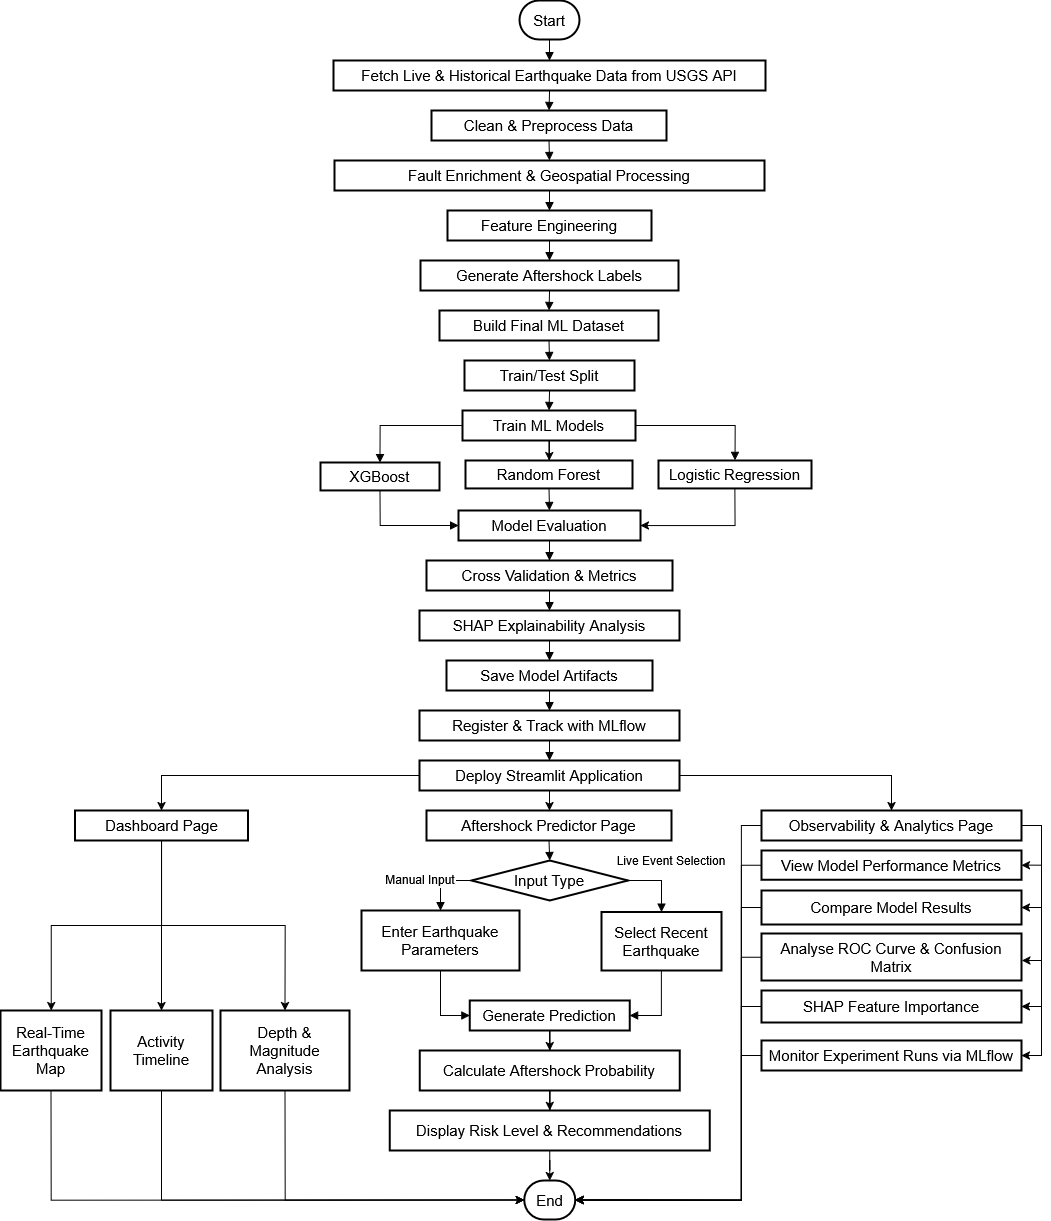

The diagram above was exported from draw.io. Its source (the exported page's mxGraphModel, read from the mxfile embedded in the PNG):
<mxGraphModel dx="2394" dy="1360" grid="1" gridSize="10" guides="1" tooltips="1" connect="1" arrows="1" fold="1" page="1" pageScale="1" pageWidth="1169" pageHeight="827" math="0" shadow="0">
  <root>
    <mxCell id="0" />
    <mxCell id="1" parent="0" />
    <mxCell id="2" parent="1" style="rounded=1;whiteSpace=wrap;arcSize=50;strokeWidth=2;fontSize=15;" value="Start" vertex="1">
      <mxGeometry height="39" width="60" x="2949" y="890" as="geometry" />
    </mxCell>
    <mxCell id="3" parent="1" style="whiteSpace=wrap;strokeWidth=2;fontSize=15;" value="Fetch Live &amp; Historical Earthquake Data from USGS API" vertex="1">
      <mxGeometry height="30" width="432" x="2763" y="950" as="geometry" />
    </mxCell>
    <mxCell id="4" parent="1" style="whiteSpace=wrap;strokeWidth=2;fontSize=15;" value="Clean &amp; Preprocess Data" vertex="1">
      <mxGeometry height="30" width="235" x="2861" y="1000" as="geometry" />
    </mxCell>
    <mxCell id="5" parent="1" style="whiteSpace=wrap;strokeWidth=2;fontSize=15;" value="Fault Enrichment &amp; Geospatial Processing" vertex="1">
      <mxGeometry height="30" width="430" x="2764" y="1050" as="geometry" />
    </mxCell>
    <mxCell id="6" parent="1" style="whiteSpace=wrap;strokeWidth=2;fontSize=15;" value="Feature Engineering" vertex="1">
      <mxGeometry height="30" width="204" x="2877" y="1100" as="geometry" />
    </mxCell>
    <mxCell id="7" parent="1" style="whiteSpace=wrap;strokeWidth=2;fontSize=15;" value="Generate Aftershock Labels" vertex="1">
      <mxGeometry height="30" width="258" x="2850" y="1150" as="geometry" />
    </mxCell>
    <mxCell id="8" parent="1" style="whiteSpace=wrap;strokeWidth=2;fontSize=15;" value="Build Final ML Dataset" vertex="1">
      <mxGeometry height="30" width="219" x="2869" y="1200" as="geometry" />
    </mxCell>
    <mxCell id="9" parent="1" style="whiteSpace=wrap;strokeWidth=2;fontSize=15;" value="Train/Test Split" vertex="1">
      <mxGeometry height="30" width="170" x="2894" y="1250" as="geometry" />
    </mxCell>
    <mxCell id="10" edge="1" parent="1" source="11" style="edgeStyle=orthogonalEdgeStyle;rounded=0;orthogonalLoop=1;jettySize=auto;html=1;" target="83">
      <mxGeometry relative="1" as="geometry" />
    </mxCell>
    <mxCell id="11" parent="1" style="whiteSpace=wrap;strokeWidth=2;fontSize=15;" value="Train ML Models" vertex="1">
      <mxGeometry height="30" width="173" x="2892" y="1300" as="geometry" />
    </mxCell>
    <mxCell id="12" edge="1" parent="1" source="84" style="edgeStyle=orthogonalEdgeStyle;rounded=0;orthogonalLoop=1;jettySize=auto;html=1;exitX=0.5;exitY=1;exitDx=0;exitDy=0;entryX=1;entryY=0.5;entryDx=0;entryDy=0;" target="13">
      <mxGeometry relative="1" as="geometry" />
    </mxCell>
    <mxCell id="13" parent="1" style="whiteSpace=wrap;strokeWidth=2;fontSize=15;" value="Model Evaluation" vertex="1">
      <mxGeometry height="30" width="182" x="2888" y="1400" as="geometry" />
    </mxCell>
    <mxCell id="14" parent="1" style="whiteSpace=wrap;strokeWidth=2;fontSize=15;" value="Cross Validation &amp; Metrics" vertex="1">
      <mxGeometry height="30" width="246" x="2856" y="1450" as="geometry" />
    </mxCell>
    <mxCell id="15" parent="1" style="whiteSpace=wrap;strokeWidth=2;fontSize=15;" value="SHAP Explainability Analysis" vertex="1">
      <mxGeometry height="30" width="260" x="2849" y="1500" as="geometry" />
    </mxCell>
    <mxCell id="16" parent="1" style="whiteSpace=wrap;strokeWidth=2;fontSize=15;" value="Save Model Artifacts" vertex="1">
      <mxGeometry height="30" width="206" x="2876" y="1550" as="geometry" />
    </mxCell>
    <mxCell id="17" parent="1" style="whiteSpace=wrap;strokeWidth=2;fontSize=15;" value="Register &amp; Track with MLflow" vertex="1">
      <mxGeometry height="30" width="260" x="2849" y="1600" as="geometry" />
    </mxCell>
    <mxCell id="18" edge="1" parent="1" source="21" style="edgeStyle=orthogonalEdgeStyle;rounded=0;orthogonalLoop=1;jettySize=auto;html=1;" target="43">
      <mxGeometry relative="1" as="geometry" />
    </mxCell>
    <mxCell id="19" edge="1" parent="1" source="21" style="edgeStyle=orthogonalEdgeStyle;rounded=0;orthogonalLoop=1;jettySize=auto;html=1;" target="49" value=" ">
      <mxGeometry relative="1" as="geometry" />
    </mxCell>
    <mxCell id="20" edge="1" parent="1" source="21" style="edgeStyle=orthogonalEdgeStyle;rounded=0;orthogonalLoop=1;jettySize=auto;html=1;" target="42">
      <mxGeometry relative="1" as="geometry" />
    </mxCell>
    <mxCell id="21" parent="1" style="whiteSpace=wrap;strokeWidth=2;fontSize=15;" value="Deploy Streamlit Application" vertex="1">
      <mxGeometry height="30" width="260" x="2849" y="1650" as="geometry" />
    </mxCell>
    <mxCell id="22" edge="1" parent="1" source="2" style="curved=1;startArrow=none;endArrow=block;exitX=0.5;exitY=1;entryX=0.5;entryY=0;rounded=0;fontSize=15;" target="3" value="">
      <mxGeometry relative="1" as="geometry">
        <Array as="points" />
      </mxGeometry>
    </mxCell>
    <mxCell id="23" edge="1" parent="1" source="3" style="curved=1;startArrow=none;endArrow=block;exitX=0.5;exitY=1;entryX=0.5;entryY=0;rounded=0;fontSize=15;" target="4" value="">
      <mxGeometry relative="1" as="geometry">
        <Array as="points" />
      </mxGeometry>
    </mxCell>
    <mxCell id="24" edge="1" parent="1" source="4" style="curved=1;startArrow=none;endArrow=block;exitX=0.5;exitY=1;entryX=0.5;entryY=0;rounded=0;fontSize=15;" target="5" value="">
      <mxGeometry relative="1" as="geometry">
        <Array as="points" />
      </mxGeometry>
    </mxCell>
    <mxCell id="25" edge="1" parent="1" source="5" style="curved=1;startArrow=none;endArrow=block;exitX=0.5;exitY=1;entryX=0.5;entryY=0;rounded=0;fontSize=15;" target="6" value="">
      <mxGeometry relative="1" as="geometry">
        <Array as="points" />
      </mxGeometry>
    </mxCell>
    <mxCell id="26" edge="1" parent="1" source="6" style="curved=1;startArrow=none;endArrow=block;exitX=0.5;exitY=1;entryX=0.5;entryY=0;rounded=0;fontSize=15;" target="7" value="">
      <mxGeometry relative="1" as="geometry">
        <Array as="points" />
      </mxGeometry>
    </mxCell>
    <mxCell id="27" edge="1" parent="1" source="7" style="curved=1;startArrow=none;endArrow=block;exitX=0.5;exitY=1;entryX=0.5;entryY=0;rounded=0;fontSize=15;" target="8" value="">
      <mxGeometry relative="1" as="geometry">
        <Array as="points" />
      </mxGeometry>
    </mxCell>
    <mxCell id="28" edge="1" parent="1" source="8" style="curved=1;startArrow=none;endArrow=block;exitX=0.5;exitY=1;entryX=0.5;entryY=0;rounded=0;fontSize=15;" target="9" value="">
      <mxGeometry relative="1" as="geometry">
        <Array as="points" />
      </mxGeometry>
    </mxCell>
    <mxCell id="29" edge="1" parent="1" source="9" style="curved=1;startArrow=none;endArrow=block;exitX=0.5;exitY=1;entryX=0.5;entryY=0;rounded=0;fontSize=15;" target="11" value="">
      <mxGeometry relative="1" as="geometry">
        <Array as="points" />
      </mxGeometry>
    </mxCell>
    <mxCell id="30" edge="1" parent="1" source="11" style="startArrow=none;endArrow=block;exitX=0;exitY=0.5;entryX=0.5;entryY=0;rounded=0;fontSize=15;exitDx=0;exitDy=0;edgeStyle=orthogonalEdgeStyle;" target="82" value="">
      <mxGeometry relative="1" as="geometry" />
    </mxCell>
    <mxCell id="31" edge="1" parent="1" source="11" style="startArrow=none;endArrow=block;exitX=1;exitY=0.5;entryX=0.5;entryY=0;rounded=0;fontSize=15;exitDx=0;exitDy=0;exitPerimeter=0;edgeStyle=orthogonalEdgeStyle;" target="84" value="">
      <mxGeometry relative="1" as="geometry" />
    </mxCell>
    <mxCell id="32" edge="1" parent="1" source="82" style="startArrow=none;endArrow=block;exitX=0.5;exitY=1;entryX=0;entryY=0.5;rounded=0;fontSize=15;entryDx=0;entryDy=0;edgeStyle=orthogonalEdgeStyle;" target="13" value="">
      <mxGeometry relative="1" as="geometry" />
    </mxCell>
    <mxCell id="33" edge="1" parent="1" source="83" style="startArrow=none;endArrow=block;exitX=0.5;exitY=1;entryX=0.5;entryY=0;rounded=0;fontSize=15;entryDx=0;entryDy=0;" target="13" value="">
      <mxGeometry relative="1" as="geometry" />
    </mxCell>
    <mxCell id="34" edge="1" parent="1" source="13" style="curved=1;startArrow=none;endArrow=block;exitX=0.5;exitY=1;entryX=0.5;entryY=0;rounded=0;fontSize=15;" target="14" value="">
      <mxGeometry relative="1" as="geometry">
        <Array as="points" />
      </mxGeometry>
    </mxCell>
    <mxCell id="35" edge="1" parent="1" source="14" style="curved=1;startArrow=none;endArrow=block;exitX=0.5;exitY=1;entryX=0.5;entryY=0;rounded=0;fontSize=15;" target="15" value="">
      <mxGeometry relative="1" as="geometry">
        <Array as="points" />
      </mxGeometry>
    </mxCell>
    <mxCell id="36" edge="1" parent="1" source="15" style="curved=1;startArrow=none;endArrow=block;exitX=0.5;exitY=1;entryX=0.5;entryY=0;rounded=0;fontSize=15;" target="16" value="">
      <mxGeometry relative="1" as="geometry">
        <Array as="points" />
      </mxGeometry>
    </mxCell>
    <mxCell id="37" edge="1" parent="1" source="16" style="curved=1;startArrow=none;endArrow=block;exitX=0.5;exitY=1;entryX=0.5;entryY=0;rounded=0;fontSize=15;" target="17" value="">
      <mxGeometry relative="1" as="geometry">
        <Array as="points" />
      </mxGeometry>
    </mxCell>
    <mxCell id="38" edge="1" parent="1" source="17" style="curved=1;startArrow=none;endArrow=block;exitX=0.5;exitY=1;entryX=0.5;entryY=0;rounded=0;fontSize=15;" target="21" value="">
      <mxGeometry relative="1" as="geometry">
        <Array as="points" />
      </mxGeometry>
    </mxCell>
    <mxCell id="39" edge="1" parent="1" source="42" style="edgeStyle=orthogonalEdgeStyle;rounded=0;orthogonalLoop=1;jettySize=auto;html=1;" target="53">
      <mxGeometry relative="1" as="geometry" />
    </mxCell>
    <mxCell id="40" edge="1" parent="1" source="42" style="edgeStyle=orthogonalEdgeStyle;rounded=0;orthogonalLoop=1;jettySize=auto;html=1;entryX=0.5;entryY=0;entryDx=0;entryDy=0;" target="55">
      <mxGeometry relative="1" as="geometry" />
    </mxCell>
    <mxCell id="41" edge="1" parent="1" source="42" style="edgeStyle=orthogonalEdgeStyle;rounded=0;orthogonalLoop=1;jettySize=auto;html=1;" target="51">
      <mxGeometry relative="1" as="geometry" />
    </mxCell>
    <mxCell id="42" parent="1" style="whiteSpace=wrap;strokeWidth=2;fontSize=15;" value="Dashboard Page" vertex="1">
      <mxGeometry height="30" width="173" x="2504.5" y="1700" as="geometry" />
    </mxCell>
    <mxCell id="43" parent="1" style="whiteSpace=wrap;strokeWidth=2;fontSize=15;" value="Aftershock Predictor Page" vertex="1">
      <mxGeometry height="30" width="245" x="2856" y="1700" as="geometry" />
    </mxCell>
    <mxCell id="44" edge="1" parent="1" source="49" style="edgeStyle=orthogonalEdgeStyle;rounded=0;orthogonalLoop=1;jettySize=auto;html=1;entryX=1;entryY=0.5;entryDx=0;entryDy=0;" target="66">
      <mxGeometry relative="1" as="geometry">
        <Array as="points">
          <mxPoint x="3471" y="1715" />
          <mxPoint x="3471" y="1755" />
        </Array>
      </mxGeometry>
    </mxCell>
    <mxCell id="45" edge="1" parent="1" source="49" style="edgeStyle=orthogonalEdgeStyle;rounded=0;orthogonalLoop=1;jettySize=auto;html=1;entryX=1;entryY=0.5;entryDx=0;entryDy=0;exitX=1;exitY=0.5;exitDx=0;exitDy=0;" target="68">
      <mxGeometry relative="1" as="geometry" />
    </mxCell>
    <mxCell id="46" edge="1" parent="1" source="49" style="edgeStyle=orthogonalEdgeStyle;rounded=0;orthogonalLoop=1;jettySize=auto;html=1;entryX=1;entryY=0.5;entryDx=0;entryDy=0;exitX=1;exitY=0.5;exitDx=0;exitDy=0;" target="72">
      <mxGeometry relative="1" as="geometry" />
    </mxCell>
    <mxCell id="47" edge="1" parent="1" source="49" style="edgeStyle=orthogonalEdgeStyle;rounded=0;orthogonalLoop=1;jettySize=auto;html=1;entryX=1;entryY=0.5;entryDx=0;entryDy=0;exitX=1;exitY=0.5;exitDx=0;exitDy=0;" target="74">
      <mxGeometry relative="1" as="geometry" />
    </mxCell>
    <mxCell id="48" edge="1" parent="1" source="49" style="edgeStyle=orthogonalEdgeStyle;rounded=0;orthogonalLoop=1;jettySize=auto;html=1;entryX=1;entryY=0.5;entryDx=0;entryDy=0;" target="75">
      <mxGeometry relative="1" as="geometry">
        <Array as="points">
          <mxPoint x="3171" y="1715" />
          <mxPoint x="3171" y="2090" />
        </Array>
      </mxGeometry>
    </mxCell>
    <mxCell id="49" parent="1" style="whiteSpace=wrap;strokeWidth=2;fontSize=15;" value="Observability &amp; Analytics Page" vertex="1">
      <mxGeometry height="30" width="260" x="3191" y="1700" as="geometry" />
    </mxCell>
    <mxCell id="50" edge="1" parent="1" source="51" style="edgeStyle=orthogonalEdgeStyle;rounded=0;orthogonalLoop=1;jettySize=auto;html=1;entryX=0;entryY=0.5;entryDx=0;entryDy=0;exitX=0.5;exitY=1;exitDx=0;exitDy=0;" target="75">
      <mxGeometry relative="1" as="geometry" />
    </mxCell>
    <mxCell id="51" parent="1" style="whiteSpace=wrap;strokeWidth=2;fontSize=15;" value="Real-Time Earthquake Map" vertex="1">
      <mxGeometry height="80" width="101" x="2430" y="1900" as="geometry" />
    </mxCell>
    <mxCell id="52" edge="1" parent="1" source="53" style="edgeStyle=orthogonalEdgeStyle;rounded=0;orthogonalLoop=1;jettySize=auto;html=1;entryX=0;entryY=0.5;entryDx=0;entryDy=0;exitX=0.5;exitY=1;exitDx=0;exitDy=0;" target="75">
      <mxGeometry relative="1" as="geometry" />
    </mxCell>
    <mxCell id="53" parent="1" style="whiteSpace=wrap;strokeWidth=2;fontSize=15;" value="Activity Timeline" vertex="1">
      <mxGeometry height="80" width="102" x="2540" y="1900" as="geometry" />
    </mxCell>
    <mxCell id="54" edge="1" parent="1" source="55" style="edgeStyle=orthogonalEdgeStyle;rounded=0;orthogonalLoop=1;jettySize=auto;html=1;entryX=0;entryY=0.5;entryDx=0;entryDy=0;exitX=0.5;exitY=1;exitDx=0;exitDy=0;" target="75">
      <mxGeometry relative="1" as="geometry">
        <Array as="points">
          <mxPoint x="2715" y="2090" />
        </Array>
      </mxGeometry>
    </mxCell>
    <mxCell id="55" parent="1" style="whiteSpace=wrap;strokeWidth=2;fontSize=15;" value="Depth &amp; Magnitude Analysis" vertex="1">
      <mxGeometry height="80" width="129" x="2650" y="1900" as="geometry" />
    </mxCell>
    <mxCell id="56" parent="1" style="rhombus;strokeWidth=2;whiteSpace=wrap;fontSize=15;" value="Input Type" vertex="1">
      <mxGeometry height="40" width="156.5" x="2901" y="1750" as="geometry" />
    </mxCell>
    <mxCell id="57" parent="1" style="whiteSpace=wrap;strokeWidth=2;fontSize=15;" value="Enter Earthquake Parameters" vertex="1">
      <mxGeometry height="60" width="158" x="2791" y="1800" as="geometry" />
    </mxCell>
    <mxCell id="58" parent="1" style="whiteSpace=wrap;strokeWidth=2;fontSize=15;" value="Select Recent Earthquake" vertex="1">
      <mxGeometry height="58.5" width="120" x="3031" y="1801.5" as="geometry" />
    </mxCell>
    <mxCell id="59" edge="1" parent="1" source="60" style="edgeStyle=orthogonalEdgeStyle;rounded=0;orthogonalLoop=1;jettySize=auto;html=1;" target="62">
      <mxGeometry relative="1" as="geometry" />
    </mxCell>
    <mxCell id="60" parent="1" style="whiteSpace=wrap;strokeWidth=2;fontSize=15;" value="Generate Prediction" vertex="1">
      <mxGeometry height="30" width="160" x="2899.25" y="1890" as="geometry" />
    </mxCell>
    <mxCell id="61" edge="1" parent="1" source="62" style="edgeStyle=orthogonalEdgeStyle;rounded=0;orthogonalLoop=1;jettySize=auto;html=1;entryX=0.5;entryY=0;entryDx=0;entryDy=0;" target="64">
      <mxGeometry relative="1" as="geometry" />
    </mxCell>
    <mxCell id="62" parent="1" style="whiteSpace=wrap;strokeWidth=2;fontSize=15;" value="Calculate Aftershock Probability" vertex="1">
      <mxGeometry height="40" width="260" x="2849.25" y="1940" as="geometry" />
    </mxCell>
    <mxCell id="63" edge="1" parent="1" source="64" style="edgeStyle=orthogonalEdgeStyle;rounded=0;orthogonalLoop=1;jettySize=auto;html=1;" target="75">
      <mxGeometry relative="1" as="geometry" />
    </mxCell>
    <mxCell id="64" parent="1" style="whiteSpace=wrap;strokeWidth=2;fontSize=15;" value="Display Risk Level &amp; Recommendations" vertex="1">
      <mxGeometry height="40" width="320" x="2819.25" y="2000" as="geometry" />
    </mxCell>
    <mxCell id="65" edge="1" parent="1" source="66" style="edgeStyle=orthogonalEdgeStyle;rounded=0;orthogonalLoop=1;jettySize=auto;html=1;entryX=1;entryY=0.5;entryDx=0;entryDy=0;" target="75">
      <mxGeometry relative="1" as="geometry">
        <Array as="points">
          <mxPoint x="3171" y="1755" />
          <mxPoint x="3171" y="2090" />
        </Array>
      </mxGeometry>
    </mxCell>
    <mxCell id="66" parent="1" style="whiteSpace=wrap;strokeWidth=2;fontSize=15;" value="View Model Performance Metrics" vertex="1">
      <mxGeometry height="29.25" width="260" x="3191" y="1740" as="geometry" />
    </mxCell>
    <mxCell id="67" edge="1" parent="1" source="68" style="edgeStyle=orthogonalEdgeStyle;rounded=0;orthogonalLoop=1;jettySize=auto;html=1;entryX=1;entryY=0.5;entryDx=0;entryDy=0;" target="75">
      <mxGeometry relative="1" as="geometry">
        <Array as="points">
          <mxPoint x="3171" y="1797" />
          <mxPoint x="3171" y="2090" />
        </Array>
      </mxGeometry>
    </mxCell>
    <mxCell id="68" parent="1" style="whiteSpace=wrap;strokeWidth=2;fontSize=15;" value="Compare Model Results" vertex="1">
      <mxGeometry height="34" width="260" x="3191" y="1780" as="geometry" />
    </mxCell>
    <mxCell id="69" edge="1" parent="1" source="70" style="edgeStyle=orthogonalEdgeStyle;rounded=0;orthogonalLoop=1;jettySize=auto;html=1;entryX=1;entryY=0.5;entryDx=0;entryDy=0;" target="75">
      <mxGeometry relative="1" as="geometry">
        <Array as="points">
          <mxPoint x="3171" y="1846" />
          <mxPoint x="3171" y="2090" />
        </Array>
      </mxGeometry>
    </mxCell>
    <mxCell id="70" parent="1" style="whiteSpace=wrap;strokeWidth=2;fontSize=15;" value="Analyse ROC Curve &amp; Confusion Matrix" vertex="1">
      <mxGeometry height="47" width="260" x="3191" y="1823" as="geometry" />
    </mxCell>
    <mxCell id="71" edge="1" parent="1" source="72" style="edgeStyle=orthogonalEdgeStyle;rounded=0;orthogonalLoop=1;jettySize=auto;html=1;entryX=1;entryY=0.5;entryDx=0;entryDy=0;" target="75">
      <mxGeometry relative="1" as="geometry">
        <Array as="points">
          <mxPoint x="3171" y="1896" />
          <mxPoint x="3171" y="2090" />
        </Array>
      </mxGeometry>
    </mxCell>
    <mxCell id="72" parent="1" style="whiteSpace=wrap;strokeWidth=2;fontSize=15;" value="SHAP Feature Importance" vertex="1">
      <mxGeometry height="32" width="260" x="3191" y="1880" as="geometry" />
    </mxCell>
    <mxCell id="73" edge="1" parent="1" source="74" style="edgeStyle=orthogonalEdgeStyle;rounded=0;orthogonalLoop=1;jettySize=auto;html=1;entryX=1;entryY=0.5;entryDx=0;entryDy=0;" target="75">
      <mxGeometry relative="1" as="geometry">
        <Array as="points">
          <mxPoint x="3171" y="1945" />
          <mxPoint x="3171" y="2090" />
        </Array>
      </mxGeometry>
    </mxCell>
    <mxCell id="74" parent="1" style="whiteSpace=wrap;strokeWidth=2;fontSize=15;" value="Monitor Experiment Runs via MLflow" vertex="1">
      <mxGeometry height="30" width="260" x="3191" y="1930" as="geometry" />
    </mxCell>
    <mxCell id="75" parent="1" style="rounded=1;whiteSpace=wrap;arcSize=50;strokeWidth=2;fontSize=15;" value="End" vertex="1">
      <mxGeometry height="39" width="51" x="2953.75" y="2070" as="geometry" />
    </mxCell>
    <mxCell id="76" edge="1" parent="1" source="43" style="curved=1;startArrow=none;endArrow=block;exitX=0.5;exitY=1;entryX=0.5;entryY=0;rounded=0;fontSize=15;" target="56" value="">
      <mxGeometry relative="1" as="geometry">
        <Array as="points" />
      </mxGeometry>
    </mxCell>
    <mxCell id="77" edge="1" parent="1" source="56" style="startArrow=none;endArrow=block;exitX=0;exitY=0.5;rounded=0;edgeStyle=orthogonalEdgeStyle;exitDx=0;exitDy=0;fontSize=12;" target="57" value="Manual Input">
      <mxGeometry relative="1" x="-0.016" y="-20" as="geometry">
        <mxPoint as="offset" />
      </mxGeometry>
    </mxCell>
    <mxCell id="78" edge="1" parent="1" source="56" style="startArrow=none;endArrow=block;exitX=1;exitY=0.5;entryX=0.5;entryY=0;rounded=0;edgeStyle=orthogonalEdgeStyle;exitDx=0;exitDy=0;entryDx=0;entryDy=0;fontSize=12;" target="58" value="Live Event Selection">
      <mxGeometry relative="1" x="0.0313" y="22" as="geometry">
        <mxPoint x="-12" y="-20" as="offset" />
      </mxGeometry>
    </mxCell>
    <mxCell id="79" edge="1" parent="1" source="57" style="startArrow=none;endArrow=block;exitX=0.5;exitY=1;entryX=0;entryY=0.5;rounded=0;fontSize=15;edgeStyle=orthogonalEdgeStyle;entryDx=0;entryDy=0;" target="60" value="">
      <mxGeometry relative="1" as="geometry" />
    </mxCell>
    <mxCell id="80" edge="1" parent="1" source="58" style="startArrow=none;endArrow=block;exitX=0.5;exitY=1;entryX=1;entryY=0.5;rounded=0;entryDx=0;entryDy=0;edgeStyle=orthogonalEdgeStyle;exitDx=0;exitDy=0;fontSize=15;" target="60" value="">
      <mxGeometry relative="1" as="geometry" />
    </mxCell>
    <mxCell id="81" connectable="0" parent="1" style="group" value="" vertex="1">
      <mxGeometry height="30" width="491" x="2750" y="1350" as="geometry" />
    </mxCell>
    <mxCell id="82" parent="81" style="whiteSpace=wrap;strokeWidth=2;fontSize=15;" value="XGBoost" vertex="1">
      <mxGeometry height="27.931034482758623" width="119" y="2.0689655172413794" as="geometry" />
    </mxCell>
    <mxCell id="83" parent="81" style="whiteSpace=wrap;strokeWidth=2;fontSize=15;" value="Random Forest" vertex="1">
      <mxGeometry height="27.931034482758623" width="167" x="145" as="geometry" />
    </mxCell>
    <mxCell id="84" parent="81" style="whiteSpace=wrap;strokeWidth=2;fontSize=15;" value="Logistic Regression" vertex="1">
      <mxGeometry height="27.931034482758623" width="153" x="338" as="geometry" />
    </mxCell>
    <mxCell id="85" edge="1" parent="1" source="49" style="edgeStyle=orthogonalEdgeStyle;rounded=0;orthogonalLoop=1;jettySize=auto;html=1;exitX=1;exitY=0.5;exitDx=0;exitDy=0;entryX=1.001;entryY=0.574;entryDx=0;entryDy=0;entryPerimeter=0;" target="70">
      <mxGeometry relative="1" as="geometry" />
    </mxCell>
  </root>
</mxGraphModel>